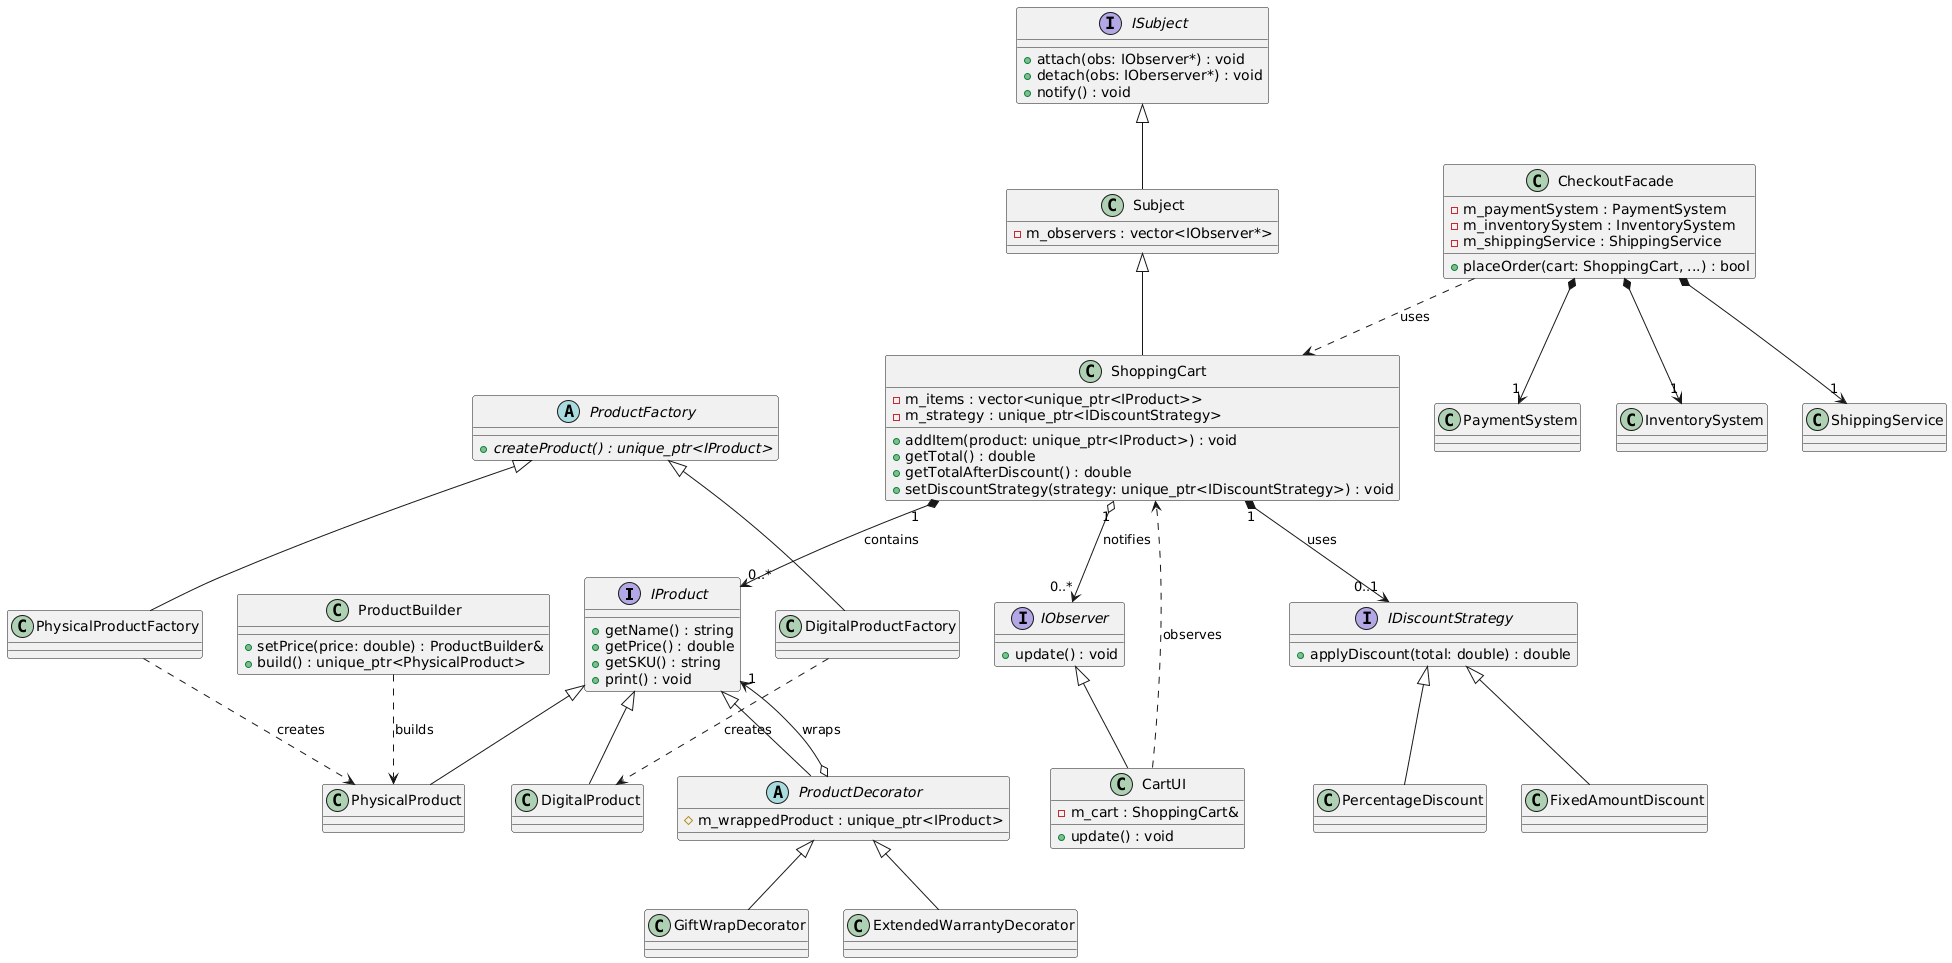

The diagram above was rendered by PlantUML. Its source (embedded in the PNG):
@startuml
' E-Commerce System Class Diagram

' --- Interfaces ---
interface IProduct {
  + getName() : string
  + getPrice() : double
  + getSKU() : string
  + print() : void
}

interface IObserver {
  + update() : void
}

interface ISubject {
  + attach(obs: IObserver*) : void
  + detach(obs: IOberserver*) : void
  + notify() : void
}

interface IDiscountStrategy {
  + applyDiscount(total: double) : double
}

' --- Core Classes ---
class ShoppingCart {
  - m_items : vector<unique_ptr<IProduct>>
  - m_strategy : unique_ptr<IDiscountStrategy>
  + addItem(product: unique_ptr<IProduct>) : void
  + getTotal() : double
  + getTotalAfterDiscount() : double
  + setDiscountStrategy(strategy: unique_ptr<IDiscountStrategy>) : void
}

class CartUI {
  - m_cart : ShoppingCart&
  + update() : void
}

' --- Factory Method ---
abstract class ProductFactory {
  + {abstract} createProduct() : unique_ptr<IProduct>
}
class PhysicalProductFactory
class DigitalProductFactory
class PhysicalProduct
class DigitalProduct

ProductFactory <|-- PhysicalProductFactory
ProductFactory <|-- DigitalProductFactory
PhysicalProductFactory ..> PhysicalProduct : "creates"
DigitalProductFactory ..> DigitalProduct : "creates"
IProduct <|-- PhysicalProduct
IProduct <|-- DigitalProduct

' --- Builder ---
class ProductBuilder {
  + setPrice(price: double) : ProductBuilder&
  + build() : unique_ptr<PhysicalProduct>
}
ProductBuilder ..> PhysicalProduct : "builds"

' --- Decorator ---
abstract class ProductDecorator {
  # m_wrappedProduct : unique_ptr<IProduct>
}
class GiftWrapDecorator
class ExtendedWarrantyDecorator

IProduct <|-- ProductDecorator
ProductDecorator o--> "1" IProduct : "wraps"
ProductDecorator <|-- GiftWrapDecorator
ProductDecorator <|-- ExtendedWarrantyDecorator

' --- Strategy ---
class PercentageDiscount
class FixedAmountDiscount

IDiscountStrategy <|-- PercentageDiscount
IDiscountStrategy <|-- FixedAmountDiscount

' --- Observer ---
class Subject {
  - m_observers : vector<IObserver*>
}
ISubject <|-- Subject
Subject <|-- ShoppingCart
IObserver <|-- CartUI
ShoppingCart "1" o--> "0..*" IObserver : "notifies"
CartUI ..> ShoppingCart : "observes"

' --- Facade ---
class CheckoutFacade {
  - m_paymentSystem : PaymentSystem
  - m_inventorySystem : InventorySystem
  - m_shippingService : ShippingService
  + placeOrder(cart: ShoppingCart, ...) : bool
}
class PaymentSystem
class InventorySystem
class ShippingService

CheckoutFacade *--> "1" PaymentSystem
CheckoutFacade *--> "1" InventorySystem
CheckoutFacade *--> "1" ShippingService
CheckoutFacade ..> ShoppingCart : "uses"

' --- General Relationships ---
ShoppingCart "1" *--> "0..*" IProduct : "contains"
ShoppingCart "1" *--> "0..1" IDiscountStrategy : "uses"
@enduml